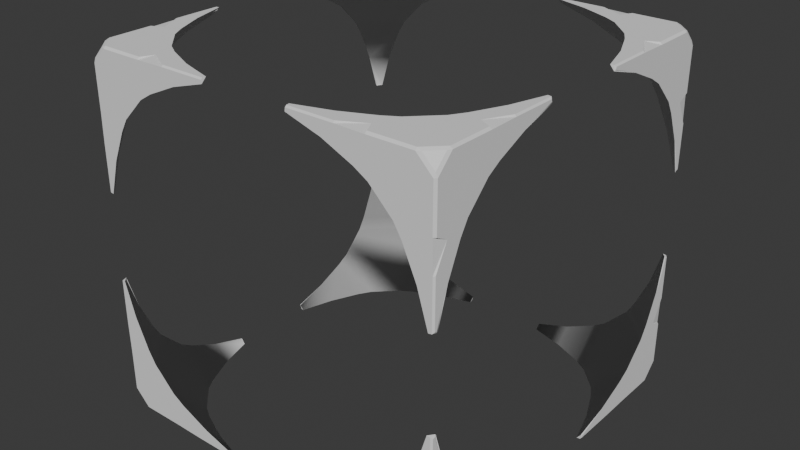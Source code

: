# Source: RuneContainer.blend  (saved by Blender 4.4.32; exported with 4.5.12 LTS)
import bpy
from mathutils import Matrix  # noqa: F401  (used for matrix-valued properties, if any)

bpy.ops.wm.read_factory_settings(use_empty=True)
scene = bpy.context.scene
scene.name = 'Scene'

# ---- collections
col_collection = bpy.data.collections.new('Collection'); scene.collection.children.link(col_collection)

# ---- world
world_world = bpy.data.worlds.new('World'); scene.world = world_world
world_world.use_nodes = True; world_world.node_tree.nodes.clear()
_N = world_world.node_tree.nodes; _L = world_world.node_tree.links
n0 = _N.new('ShaderNodeOutputWorld'); n0.name = 'World Output'; n0.location = (300, 300)
n1 = _N.new('ShaderNodeBackground'); n1.name = 'Background'; n1.location = (10, 300)
n1.inputs[0].default_value = (0.05088, 0.05088, 0.05088, 1.0)
_L.new(n1.outputs[0], n0.inputs[0])
n0.is_active_output = True
world_world.color = (0.05088, 0.05088, 0.05088)
world_world.sun_shadow_jitter_overblur = 0.0

# ---- meshes
me_cube_001 = bpy.data.meshes.new('Cube.001')
me_cube_001.from_pydata([(0.437, 1.743, 1.79), (0.437, 1.79, 1.743), (1.743, 0.437, 1.79), (1.743, 1.79, 0.437), (1.076, 1.508, 1.79), (0.7793, 1.64, 1.79), (1.076, 1.79, 1.508), (0.7793, 1.79, 1.64), (1.508, 1.79, 1.076), (1.64, 1.79, 0.7793), (1.129, 1.79, 1.656), (1.129, 1.656, 1.79), (1.656, 1.79, 1.129), (1.79, 1.656, 1.129), (1.79, 1.129, 1.656), (1.656, 1.129, 1.79), (1.508, 1.076, 1.79), (1.64, 0.7793, 1.79), (1.43, 1.206, 1.79), (1.48, 1.252, 1.79), (1.252, 1.48, 1.79), (1.206, 1.43, 1.79), (1.79, 1.48, 1.252), (1.79, 1.252, 1.48), (1.206, 1.79, 1.43), (1.252, 1.79, 1.48), (1.48, 1.79, 1.252), (1.43, 1.79, 1.206), (0.437, 1.743, 1.79), (0.437, 1.79, 1.743), (1.79, 0.437, 1.743), (1.743, 0.437, 1.79), (1.743, 1.79, 0.437), (1.79, 1.743, 0.437), (1.076, 1.508, 1.79), (0.7793, 1.64, 1.79), (1.076, 1.79, 1.508), (0.7793, 1.79, 1.64), (1.508, 1.79, 1.076), (1.64, 1.79, 0.7793), (1.79, 1.508, 1.076), (1.79, 1.64, 0.7793), (1.79, 1.076, 1.508), (1.79, 0.7793, 1.64), (1.508, 1.076, 1.79), (1.64, 0.7793, 1.79), (1.43, 1.206, 1.79), (1.206, 1.43, 1.79), (1.79, 1.43, 1.206), (1.79, 1.206, 1.43), (1.206, 1.79, 1.43), (1.43, 1.79, 1.206), (0.4418, 1.79, 1.775), (0.4418, 1.775, 1.79), (1.79, 0.4528, 1.753), (1.783, 0.435, 1.743), (1.79, 0.4561, 1.775), (1.776, 0.4418, 1.79), (1.79, 1.775, 0.4561), (1.776, 1.79, 0.4418), (1.79, 1.753, 0.4528), (1.783, 1.743, 0.435), (0.8989, 1.775, 1.79), (0.8989, 1.79, 1.775), (1.776, 1.79, 0.8987), (1.79, 1.775, 0.8989), (1.79, 1.521, 1.082), (1.79, 1.508, 1.076), (1.79, 1.64, 0.7793), (1.79, 1.653, 0.7842), (1.79, 0.8989, 1.775), (1.776, 0.8987, 1.79), (1.79, 1.076, 1.508), (1.79, 1.082, 1.521), (1.79, 0.7842, 1.653), (1.79, 0.7793, 1.64), (1.79, 1.441, 1.216), (1.79, 1.43, 1.206), (1.79, 1.206, 1.43), (1.79, 1.216, 1.441), (1.77, 1.618, 1.79), (1.774, 1.658, 1.774), (1.79, 1.618, 1.77), (1.79, 1.77, 1.618), (1.774, 1.774, 1.658), (1.77, 1.79, 1.618), (1.618, 1.77, 1.79), (1.618, 1.79, 1.77), (1.658, 1.774, 1.774), (1.188, 1.79, 1.77), (1.188, 1.77, 1.79), (1.79, 1.77, 1.188), (1.77, 1.79, 1.188), (1.77, 1.188, 1.79), (1.79, 1.188, 1.77)], [], [(80, 93, 15, 19, 20, 11, 90, 86), (61, 3, 32, 33), (55, 75, 43, 30), (10, 89, 90, 11, 62, 63), (2, 55, 30, 31), (26, 12, 92, 85, 87, 89, 10, 25), (9, 3, 59, 64, 12, 26, 27, 8), (3, 61, 59), (6, 24, 25, 10, 63, 52, 1, 7), (79, 73, 74, 54, 56, 70, 14, 23), (60, 69, 66, 76, 22, 13, 65, 58), (13, 22, 23, 14, 94, 82, 83, 91), (14, 70, 71, 15, 93, 94), (77, 67, 40, 48), (72, 78, 49, 42), (18, 21, 20, 19), (24, 27, 26, 25), (0, 1, 52, 53), (35, 34, 36), (47, 48, 50), (41, 33, 32), (29, 28, 37), (46, 48, 47), (34, 47, 50), (41, 39, 38), (45, 42, 44), (31, 30, 43), (43, 42, 45), (31, 43, 45), (41, 32, 39), (49, 48, 46), (28, 35, 37), (40, 41, 38), (42, 49, 44), (50, 48, 51), (48, 40, 51), (44, 49, 46), (17, 2, 31, 45), (6, 7, 37, 36), (75, 72, 42, 43), (76, 79, 23, 22), (68, 61, 33, 41), (7, 1, 29, 37), (12, 64, 65, 13, 91, 92), (1, 0, 28, 29), (71, 57, 2, 17, 16, 18, 19, 15), (0, 5, 35, 28), (78, 77, 48, 49), (67, 68, 41, 40), (21, 18, 46, 47), (5, 4, 34, 35), (3, 9, 39, 32), (27, 24, 50, 51), (18, 16, 44, 46), (55, 2, 57), (4, 21, 47, 34), (9, 8, 38, 39), (16, 17, 45, 44), (24, 6, 36, 50), (8, 27, 51, 38), (34, 50, 36), (38, 51, 40), (36, 37, 35), (55, 57, 56, 54), (59, 61, 60, 58), (79, 76, 77, 78), (62, 53, 52, 63), (57, 71, 70, 56), (73, 79, 78, 72), (54, 74, 75, 55), (74, 73, 72, 75), (64, 59, 58, 65), (69, 60, 61, 68), (76, 66, 67, 77), (66, 69, 68, 67), (11, 20, 21, 4, 5, 0, 53, 62), (80, 81, 82), (83, 84, 85), (86, 87, 88), (88, 81, 80, 86), (81, 84, 83, 82), (84, 88, 87, 85), (93, 80, 82, 94), (86, 90, 89, 87), (85, 92, 91, 83), (81, 88, 84)])
me_cube_001.polygons.foreach_set('use_smooth', [0, 0, 0, 0, 0, 0, 0, 0, 0, 0, 0, 0, 0, 0, 0, 0, 0, 0, 1, 1, 1, 1, 1, 1, 1, 1, 1, 1, 1, 1, 1, 1, 1, 1, 1, 1, 1, 0, 0, 0, 0, 0, 0, 0, 0, 0, 0, 0, 0, 0, 0, 0, 0, 0, 0, 0, 0, 0, 0, 0, 1, 1, 1, 0, 0, 0, 0, 0, 0, 0, 0, 0, 0, 0, 0, 0, 0, 0, 0, 0, 0, 0, 0, 0, 0, 0])
_uv = me_cube_001.uv_layers.new(name='UVMap')
_uv.uv.foreach_set('vector', [0.6288, 0.529, 0.6304, 0.6018, 0.6627, 0.625, 0.7123, 0.625, 0.75, 0.5873, 0.75, 0.5377, 0.7268, 0.5054, 0.654, 0.5038, 0.0, -6.104e-05, 0.375, 0.4701, 0.375, 0.4701, 0.375, 0.5299, 0.0, 0.0, 0.5299, 0.75, 0.5299, 0.75, 0.5951, 0.75, 0.5873, 0.375, 0.7035, 0.4821, 0.7268, 0.5054, 0.75, 0.5377, 0.6382, 0.368, 0.621, 0.3508, 0.6549, 0.75, 4.578e-05, 4.578e-05, 0.5951, 0.75, 0.6549, 0.75, 0.5, 0.4127, 0.5, 0.4623, 0.5232, 0.4946, 0.596, 0.4962, 0.6212, 0.471, 0.6196, 0.3982, 0.5873, 0.375, 0.5377, 0.375, 0.375, 0.4049, 0.375, 0.4701, 0.394, 0.491, 0.4758, 0.496, 0.5, 0.4623, 0.5, 0.4127, 0.4573, 0.375, 0.4177, 0.375, 0.375, 0.4701, 0.3711, 0.525, 0.394, 0.491, 0.5, 0.2927, 0.5, 0.3323, 0.5377, 0.375, 0.5873, 0.375, 0.621, 0.3508, 0.616, 0.2689, 0.5951, 0.25, 0.5299, 0.25, 0.508, 0.6586, 0.5102, 0.6967, 0.5404, 0.7393, 0.6016, 0.7417, 0.6161, 0.7286, 0.621, 0.6492, 0.5873, 0.625, 0.5377, 0.625, 0.3833, 0.5234, 0.3857, 0.5846, 0.4283, 0.6148, 0.4664, 0.617, 0.5, 0.5873, 0.5, 0.5377, 0.4758, 0.504, 0.3964, 0.5089, 0.5, 0.5377, 0.5, 0.5873, 0.5377, 0.625, 0.5873, 0.625, 0.6196, 0.6018, 0.6212, 0.529, 0.596, 0.5038, 0.5232, 0.5054, 0.5873, 0.625, 0.621, 0.6492, 0.629, 0.6492, 0.6627, 0.625, 0.6304, 0.6018, 0.6196, 0.6018, 0.4573, 0.625, 0.4177, 0.625, 0.4177, 0.625, 0.4573, 0.625, 0.5, 0.7073, 0.5, 0.6677, 0.5, 0.6677, 0.5, 0.7073, 0.75, 0.6677, 0.7927, 0.625, 0.75, 0.5873, 0.7123, 0.625, 0.5, 0.3323, 0.4573, 0.375, 0.5, 0.4127, 0.5377, 0.375, 0.875, 0.5299, 0.5951, 0.25, 0.7717, 0.4246, 0.8561, 0.509, 0.875, 0.5951, 0.8323, 0.625, 0.5, 0.2927, 0.7927, 0.625, 0.4573, 0.625, 0.5, 0.3323, 0.375, 0.5951, 0.375, 0.5299, 0.375, 0.4701, 0.5951, 0.25, 0.875, 0.5299, 0.5299, 0.25, 0.75, 0.6677, 0.4573, 0.625, 0.7927, 0.625, 0.8323, 0.625, 0.7927, 0.625, 0.5, 0.3323, 0.375, 0.5951, 0.375, 0.4049, 0.4177, 0.375, 0.7201, 0.75, 0.5, 0.7073, 0.75, 0.7073, 0.6549, 0.75, 0.5951, 0.75, 0.5299, 0.75, 0.5299, 0.75, 0.5, 0.7073, 0.7201, 0.75, 0.6549, 0.75, 0.5299, 0.75, 0.7201, 0.75, 0.375, 0.5951, 0.375, 0.4701, 0.375, 0.4049, 0.5, 0.6677, 0.4573, 0.625, 0.75, 0.6677, 0.875, 0.5299, 0.875, 0.5951, 0.5299, 0.25, 0.4177, 0.625, 0.375, 0.5951, 0.4177, 0.375, 0.5, 0.7073, 0.5, 0.6677, 0.75, 0.7073, 0.5, 0.3323, 0.4573, 0.625, 0.4573, 0.375, 0.4573, 0.625, 0.4177, 0.625, 0.4573, 0.375, 0.75, 0.7073, 0.5, 0.6677, 0.75, 0.6677, 0.7201, 0.75, 0.6549, 0.75, 0.6549, 0.75, 0.7201, 0.75, 0.5, 0.2927, 0.5299, 0.25, 0.5299, 0.25, 0.5, 0.2927, 0.5299, 0.75, 0.5, 0.7073, 0.5, 0.7073, 0.5299, 0.75, 0.4664, 0.617, 0.508, 0.6586, 0.5377, 0.625, 0.5, 0.5873, 0.375, 0.5951, -1.073e-06, 1.431e-06, 0.375, 0.5299, 0.375, 0.5951, 0.5299, 0.25, 0.5951, 0.25, 0.5951, 0.25, 0.5299, 0.25, 0.5, 0.4623, 0.4758, 0.496, 0.4758, 0.504, 0.5, 0.5377, 0.5232, 0.5054, 0.5232, 0.4946, 0.5951, 0.25, 0.875, 0.5299, 0.875, 0.5299, 0.5951, 0.25, 0.629, 0.6492, 0.634, 0.731, 0.6549, 0.75, 0.7201, 0.75, 0.75, 0.7073, 0.75, 0.6677, 0.7123, 0.625, 0.6627, 0.625, 0.875, 0.5299, 0.875, 0.5951, 0.875, 0.5951, 0.875, 0.5299, 0.5, 0.6677, 0.4573, 0.625, 0.4573, 0.625, 0.5, 0.6677, 0.4177, 0.625, 0.375, 0.5951, 0.375, 0.5951, 0.4177, 0.625, 0.7927, 0.625, 0.75, 0.6677, 0.75, 0.6677, 0.7927, 0.625, 0.875, 0.5951, 0.8323, 0.625, 0.8323, 0.625, 0.875, 0.5951, 0.375, 0.4701, 0.375, 0.4049, 0.375, 0.4049, 0.375, 0.4701, 0.4573, 0.375, 0.5, 0.3323, 0.5, 0.3323, 0.4573, 0.375, 0.75, 0.6677, 0.75, 0.7073, 0.75, 0.7073, 0.75, 0.6677, 0.6, 0.7539, 0.6549, 0.75, 0.634, 0.731, 0.8323, 0.625, 0.7927, 0.625, 0.7927, 0.625, 0.8323, 0.625, 0.375, 0.4049, 0.4177, 0.375, 0.4177, 0.375, 0.375, 0.4049, 0.75, 0.7073, 0.7201, 0.75, 0.7201, 0.75, 0.75, 0.7073, 0.5, 0.3323, 0.5, 0.2927, 0.5, 0.2927, 0.5, 0.3323, 0.4177, 0.375, 0.4573, 0.375, 0.4573, 0.375, 0.4177, 0.375, 0.8323, 0.625, 0.5, 0.3323, 0.5, 0.2927, 0.4177, 0.375, 0.4573, 0.375, 0.4177, 0.625, 0.5, 0.2927, 0.5299, 0.25, 0.875, 0.5951, 0.6, 0.7539, 0.634, 0.731, 0.6161, 0.7286, 0.6016, 0.7417, 0.394, 0.491, 0.3711, 0.525, 0.3833, 0.5234, 0.3964, 0.5089, 0.508, 0.6586, 0.4664, 0.617, 0.4573, 0.625, 0.5, 0.6677, 0.625, 0.3479, 0.625, 0.2771, 0.616, 0.2689, 0.621, 0.3508, 0.634, 0.731, 0.629, 0.6492, 0.621, 0.6492, 0.6161, 0.7286, 0.5102, 0.6967, 0.508, 0.6586, 0.5, 0.6677, 0.5, 0.7073, 0.6016, 0.7417, 0.5404, 0.7393, 0.5299, 0.75, 0.0, 0.0, 0.5404, 0.7393, 0.5102, 0.6967, 0.5, 0.7073, 0.5299, 0.75, 0.4758, 0.496, 0.394, 0.491, 0.3964, 0.5089, 0.4758, 0.504, 0.3857, 0.5846, 0.3833, 0.5234, -1.073e-06, 1.431e-06, 0.375, 0.5951, 0.4664, 0.617, 0.4283, 0.6148, 0.4177, 0.625, 0.4573, 0.625, 0.4283, 0.6148, 0.3857, 0.5846, 0.375, 0.5951, 0.4177, 0.625, 0.75, 0.5377, 0.75, 0.5873, 0.7927, 0.625, 0.8323, 0.625, 0.875, 0.5951, 0.875, 0.5299, 0.8561, 0.509, 0.7742, 0.504, 0.625, 0.5252, 0.6224, 0.5193, 0.6241, 0.5261, 0.596, 0.5038, 0.6031, 0.5, 0.596, 0.4962, 0.625, 0.4748, 0.6241, 0.4739, 0.6224, 0.4807, 0.6224, 0.4807, 0.6224, 0.5193, 0.625, 0.5252, 0.625, 0.4748, 0.6224, 0.5193, 0.6031, 0.5, 0.596, 0.5038, 0.6212, 0.529, 0.6031, 0.5, 0.6224, 0.4807, 0.6212, 0.471, 0.596, 0.4962, 0.6304, 0.6018, 0.6288, 0.529, 0.6212, 0.529, 0.6196, 0.6018, 0.625, 0.4716, 0.625, 0.4021, 0.6196, 0.3982, 0.6212, 0.471, 0.596, 0.4962, 0.5232, 0.4946, 0.5232, 0.5054, 0.596, 0.5038, 0.6224, 0.5193, 0.6224, 0.4807, 0.6031, 0.5])
me_cube_001.update()

# ---- objects
ob_cube = bpy.data.objects.new('Cube', me_cube_001)

# ---- transforms, parenting, visibility, modifiers, constraints
ob_cube.location = (0.0, 0.0, 0.0)
_m = ob_cube.modifiers.new('Mirror', 'MIRROR')
_m.use_axis = (True, True, True)

# ---- collection membership
col_collection.objects.link(ob_cube)

# ---- scene / render settings (as saved in the file)
scene.frame_start = 1; scene.frame_end = 250; scene.frame_set(1)
scene.render.engine = 'BLENDER_EEVEE_NEXT'
bpy.context.view_layer.update()

# ---- added for rendering (the .blend has no active camera and no usable light): camera, sun
cam_auto = bpy.data.cameras.new('AutoCamera')
cam_auto.lens = 50.0
cam_auto.sensor_width = 36.0
cam_auto.clip_end = 1000.0
ob_auto_camera = bpy.data.objects.new('AutoCamera', cam_auto)
scene.collection.objects.link(ob_auto_camera)
ob_auto_camera.location = (5.73592, -6.88311, 4.58874)
ob_auto_camera.rotation_euler = (1.09748, -7.21219e-08, 0.694738)
scene.camera = ob_auto_camera
light_auto_sun = bpy.data.lights.new('AutoSun', 'SUN')
light_auto_sun.energy = 3.0
light_auto_sun.angle = 0.0523599
ob_auto_sun = bpy.data.objects.new('AutoSun', light_auto_sun)
scene.collection.objects.link(ob_auto_sun)
ob_auto_sun.rotation_euler = (0.872665, 0.174533, 0.523599)
bpy.context.view_layer.update()
